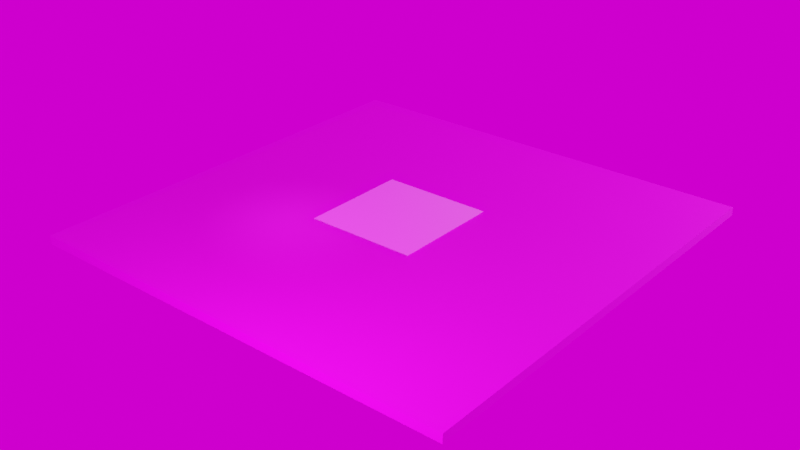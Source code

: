 # Source: environment_V01_eevee_-_no_objects.blend  (saved by Blender 2.93.17; exported with 4.5.12 LTS)
import bpy
from mathutils import Matrix  # noqa: F401  (used for matrix-valued properties, if any)

bpy.ops.wm.read_factory_settings(use_empty=True)
scene = bpy.context.scene
scene.name = 'Scene'

# ---- collections
col_collection = bpy.data.collections.new('Collection'); scene.collection.children.link(col_collection)
col_lights = bpy.data.collections.new('Lights'); scene.collection.children.link(col_lights)

# ---- images (referenced by path relative to the original .blend; pixels are not part of the script)
import os
ASSET_DIR = os.environ.get("B2B_ASSET_DIR", "")  # directory of the original .blend (textures are referenced by path, not embedded)
HERE = os.path.dirname(os.path.abspath(__file__))  # packed textures are extracted next to this script under _unpacked/

def load_image(name, relpath, width, height, colorspace="sRGB"):
    """Load a texture the original file referenced (path relative to the .blend, or extracted next to this script)."""
    p = next((c for c in (os.path.join(HERE, relpath), os.path.join(ASSET_DIR, relpath)) if relpath and os.path.exists(c)), "")
    if p:
        img = bpy.data.images.load(p, check_existing=True)
        img.name = name
    else:  # same state as the original file: an image datablock whose file is absent (Cycles renders it pink)
        img = bpy.data.images.new(name, width, height)
        img.source = "FILE"
        img.filepath = "//" + (relpath or name)
    img.colorspace_settings.name = colorspace
    return img
img_wood051_2k_roughness_jpg = load_image('Wood051_2K_Roughness.jpg', 'wood-texture/Wood051_2K_Roughness.jpg', 1024, 1024, 'Non-Color')
img_wood051_2k_normal_jpg = load_image('Wood051_2K_Normal.jpg', 'wood-texture/Wood051_2K_Normal.jpg', 1024, 1024, 'sRGB')
img_wood051_2k_color_jpg = load_image('Wood051_2K_Color.jpg', 'wood-texture/Wood051_2K_Color.jpg', 1024, 1024, 'sRGB')
img_metalness_jpg = load_image('metalness.jpg', 'wood-texture/metalness.jpg', 1024, 1024, 'sRGB')
img_grid_pad_v01_png = load_image('grid-pad V01.png', 'grid-pad V01.png', 1024, 1024, 'sRGB')
img_pad_normalmap_png = load_image('pad-normalmap.png', 'pad-normalmap.png', 1024, 1024, 'Non-Color')
img_hdr_029_sky_cloudy_ref_hdr = load_image('HDR_029_Sky_Cloudy_Ref.hdr', 'HDR_029_Sky_Cloudy_Ref.hdr', 1024, 1024, 'Linear Rec.709')

# ---- materials (node trees are filled in below, after node groups)
mat_woodtable = bpy.data.materials.new('woodtable')
mat_woodtable.use_transparent_shadow = False
mat_grid_pad = bpy.data.materials.new('grid pad')
mat_grid_pad.use_transparent_shadow = False

# ---- material node trees
mat_woodtable.use_nodes = True; mat_woodtable.node_tree.nodes.clear()
_N = mat_woodtable.node_tree.nodes; _L = mat_woodtable.node_tree.links
n0 = _N.new('ShaderNodeBsdfPrincipled'); n0.name = 'Principled BSDF'; n0.location = (29, 300)
n0.distribution = 'GGX'
n0.subsurface_method = 'BURLEY'
n0.inputs[3].default_value = 1.45
n0.inputs[13].default_value = 0.2091
n0.inputs[20].default_value = 0.0
n0.inputs[27].default_value = (0.0, 0.0, 0.0, 1.0)
n0.inputs[28].default_value = 1.0
n1 = _N.new('ShaderNodeOutputMaterial'); n1.name = 'Material Output'; n1.location = (319, 300)
n2 = _N.new('ShaderNodeTexImage'); n2.name = 'Image Texture.002'; n2.location = (-604, -26)
n2.image = img_wood051_2k_roughness_jpg
n3 = _N.new('ShaderNodeTexImage'); n3.name = 'Image Texture.001'; n3.location = (-569, -315)
n3.image = img_wood051_2k_normal_jpg
n4 = _N.new('ShaderNodeMath'); n4.name = 'Math'; n4.location = (-239, -88)
n4.operation = 'MULTIPLY'
n4.inputs[1].default_value = 1.6
n4.inputs[2].default_value = 0.0
n5 = _N.new('ShaderNodeNormalMap'); n5.name = 'Normal Map'; n5.location = (-235, -284)
n5.inputs[0].default_value = 0.3
n6 = _N.new('ShaderNodeTexImage'); n6.name = 'Image Texture'; n6.location = (-625, 366)
n6.image = img_wood051_2k_color_jpg
n7 = _N.new('ShaderNodeTexImage'); n7.name = 'Image Texture.003'; n7.location = (-331, 196)
n7.image = img_metalness_jpg
_L.new(n0.outputs[0], n1.inputs[0])
_L.new(n6.outputs[0], n0.inputs[0])
_L.new(n3.outputs[0], n5.inputs[1])
_L.new(n2.outputs[0], n4.inputs[0])
_L.new(n4.outputs[0], n0.inputs[2])
_L.new(n7.outputs[0], n0.inputs[1])
_L.new(n5.outputs[0], n0.inputs[5])
n1.is_active_output = True
mat_grid_pad.use_nodes = True; mat_grid_pad.node_tree.nodes.clear()
_N = mat_grid_pad.node_tree.nodes; _L = mat_grid_pad.node_tree.links
n0 = _N.new('ShaderNodeOutputMaterial'); n0.name = 'Material Output'; n0.location = (400, 360)
n1 = _N.new('ShaderNodeBsdfPrincipled'); n1.name = 'Principled BSDF'; n1.location = (10, 349)
n1.distribution = 'GGX'
n1.subsurface_method = 'BURLEY'
n1.inputs[2].default_value = 0.7273
n1.inputs[3].default_value = 1.45
n1.inputs[13].default_value = 0.7091
n1.inputs[27].default_value = (0.0, 0.0, 0.0, 1.0)
n1.inputs[28].default_value = 1.0
n2 = _N.new('ShaderNodeTexImage'); n2.name = 'Image Texture'; n2.location = (-494, 274)
n2.image = img_grid_pad_v01_png
n3 = _N.new('ShaderNodeTexImage'); n3.name = 'Image Texture.001'; n3.location = (-483, -145)
n3.image = img_pad_normalmap_png
n4 = _N.new('ShaderNodeUVMap'); n4.name = 'UV Map.002'; n4.location = (-685, -332)
n4.uv_map = 'Normalmap'
n5 = _N.new('ShaderNodeUVMap'); n5.name = 'UV Map'; n5.location = (-711, 60)
n5.uv_map = 'Colormap'
_L.new(n1.outputs[0], n0.inputs[0])
_L.new(n2.outputs[0], n1.inputs[0])
_L.new(n3.outputs[0], n1.inputs[5])
_L.new(n5.outputs[0], n2.inputs[0])
_L.new(n4.outputs[0], n3.inputs[0])
n0.is_active_output = True

# ---- world
world_world = bpy.data.worlds.new('World'); scene.world = world_world
world_world.use_nodes = True; world_world.node_tree.nodes.clear()
_N = world_world.node_tree.nodes; _L = world_world.node_tree.links
n0 = _N.new('ShaderNodeOutputWorld'); n0.name = 'World Output'; n0.location = (300, 300)
n1 = _N.new('ShaderNodeBackground'); n1.name = 'Background'; n1.location = (10, 300)
n2 = _N.new('ShaderNodeTexImage'); n2.name = 'Image Texture'; n2.location = (-354, 273)
n2.image = img_hdr_029_sky_cloudy_ref_hdr
n3 = _N.new('ShaderNodeTexCoord'); n3.name = 'Texture Coordinate'; n3.location = (-632, 215)
_L.new(n1.outputs[0], n0.inputs[0])
_L.new(n2.outputs[0], n1.inputs[0])
_L.new(n3.outputs[5], n2.inputs[0])
n0.is_active_output = True
world_world.color = (0.05088, 0.05088, 0.05088)
world_world.use_sun_shadow = False
world_world.sun_shadow_jitter_overblur = 0.0

# ---- lights
light_light = bpy.data.lights.new('Light', 'SPOT')
light_light.transmission_factor = 0.0
light_light.energy = 29.9
light_light.shadow_buffer_clip_start = 0.001
light_light.shadow_soft_size = 0.12
light_light.shadow_maximum_resolution = 0.003
light_light.use_absolute_resolution = True
light_light.spot_blend = 0.6129
light_light.spot_size = 0.2199
light_area = bpy.data.lights.new('Area', 'AREA')
light_area.transmission_factor = 0.0
light_area.energy = 15.71
light_area.shadow_buffer_clip_start = 0.001
light_area.shadow_soft_size = 0.19
light_area.shadow_maximum_resolution = 0.003
light_area.use_absolute_resolution = True
light_area.shape = 'RECTANGLE'
light_area.size = 0.19
light_area.size_y = 0.1
light_point = bpy.data.lights.new('Point', 'AREA')
light_point.transmission_factor = 0.0
light_point.energy = 78.54
light_point.shadow_buffer_clip_start = 0.01
light_point.shadow_soft_size = 1.03
light_point.shadow_maximum_resolution = 0.003
light_point.use_absolute_resolution = True
light_point.size = 1.03

# ---- meshes
me_cube_001 = bpy.data.meshes.new('Cube.001')
me_cube_001.from_pydata([(-0.5, -0.5, -0.009808), (-0.5, -0.5, 0.009808), (-0.5, 0.5, -0.009808), (-0.5, 0.5, 0.009808), (0.5, -0.5, -0.009808), (0.5, -0.5, 0.009808), (0.5, 0.5, -0.009808), (0.5, 0.5, 0.009808)], [], [(0, 1, 3, 2), (2, 3, 7, 6), (6, 7, 5, 4), (4, 5, 1, 0), (2, 6, 4, 0), (7, 3, 1, 5)])
_uv = me_cube_001.uv_layers.new(name='UVMap')
_uv.uv.foreach_set('vector', [1.623, -0.6234, 1.623, -0.5793, -0.6234, -0.5793, -0.6234, -0.6234, 1.623, -0.6234, 1.623, -0.5793, -0.6234, -0.5793, -0.6234, -0.6234, -0.6234, -0.5793, -0.6234, -0.6234, 1.623, -0.6234, 1.623, -0.5793, -0.6234, -0.5793, -0.6234, -0.6234, 1.623, -0.6234, 1.623, -0.5793, -0.6234, -0.6234, 1.623, -0.6234, 1.623, 1.623, -0.6234, 1.623, -0.6234, -0.6234, 1.623, -0.6234, 1.623, 1.623, -0.6234, 1.623])
me_cube_001.materials.append(mat_woodtable)
me_cube_001.use_remesh_fix_poles = True
me_cube_001.use_remesh_preserve_attributes = False
me_cube_001.use_mirror_vertex_groups = False
me_cube_001.update()
me_cube_002 = bpy.data.meshes.new('Cube.002')
me_cube_002.from_pydata([(-0.125, -0.125, 0.009814), (-0.125, -0.125, 0.01126), (-0.125, 0.125, 0.009814), (-0.125, 0.125, 0.01126), (0.125, -0.125, 0.009814), (0.125, -0.125, 0.01126), (0.125, 0.125, 0.009814), (0.125, 0.125, 0.01126)], [], [(0, 1, 3, 2), (2, 3, 7, 6), (6, 7, 5, 4), (4, 5, 1, 0), (2, 6, 4, 0), (7, 3, 1, 5)])
_uv = me_cube_002.uv_layers.new(name='Colormap')
_uv.uv.foreach_set('vector', [1.0, 0.9825, 1.0, 0.9999, 0.0001671, 0.9999, 0.0003708, 0.9825, 4.842e-08, 0.0, 0.01745, 0.0002038, 0.01745, 1.0, 0.0, 0.9998, 0.01745, 1.0, 0.0, 0.9998, 4.469e-08, 0.0, 0.01745, 0.0002037, 1.001, 0.9907, 1.001, 0.9996, 0.0009317, 0.9996, 0.001135, 0.9907, 0.125, 0.5, 0.375, 0.5, 0.375, 0.75, 0.125, 0.75, 1.0, 1.0, 0.0, 1.0, 1.192e-07, 1.192e-07, 1.0, 1.192e-07])
_uv.active_render = True
_uv = me_cube_002.uv_layers.new(name='Normalmap')
_uv.uv.foreach_set('vector', [1.0, 0.9825, 1.0, 0.9999, 0.0001671, 0.9999, 0.0003708, 0.9825, 4.842e-08, 0.0, 0.01745, 0.0002038, 0.01745, 1.0, 0.0, 0.9998, 0.01745, 1.0, 0.0, 0.9998, 4.469e-08, 0.0, 0.01745, 0.0002037, 1.001, 0.9907, 1.001, 0.9996, 0.0009317, 0.9996, 0.001135, 0.9907, 0.125, 0.5, 0.375, 0.5, 0.375, 0.75, 0.125, 0.75, 4.555, 4.555, -3.555, 4.555, -3.555, -3.555, 4.555, -3.555])
me_cube_002.materials.append(mat_grid_pad)
me_cube_002.use_remesh_fix_poles = True
me_cube_002.use_remesh_preserve_attributes = False
me_cube_002.use_mirror_vertex_groups = False
me_cube_002.update()

# ---- objects
ob_table = bpy.data.objects.new('table', me_cube_001)
ob_measurement_pad = bpy.data.objects.new('measurement pad', me_cube_002)
ob_spotlight = bpy.data.objects.new('Spotlight', light_light)
ob_frontlight = bpy.data.objects.new('Frontlight', light_area)
ob_backlight = bpy.data.objects.new('Backlight', light_point)

# ---- transforms, parenting, visibility, modifiers, constraints
ob_table.location = (0.133, 0.09568, -0.01115)
ob_table.lineart.crease_threshold = 0.0
ob_measurement_pad.location = (0.1148, 0.1148, -0.01126)
ob_measurement_pad.lineart.crease_threshold = 0.0
ob_spotlight.location = (-0.43, 0.21, 0.85)
ob_spotlight.rotation_euler = (-0.5131, 0.0, 0.9896)
ob_spotlight.lock_rotations_4d = False
ob_spotlight.empty_display_type = 'ARROWS'
ob_spotlight.color = (0.0, 0.0, 0.0, 0.0)
ob_spotlight.lineart.crease_threshold = 0.0
ob_frontlight.location = (0.4, -0.69, 0.41)
ob_frontlight.rotation_euler = (1.077, 0.0, 0.5445)
ob_frontlight.lineart.crease_threshold = 0.0
ob_backlight.location = (1.28, 2.186, 0.5916)
ob_backlight.rotation_euler = (-1.333, 0.0, -0.5201)
ob_backlight.lineart.crease_threshold = 0.0

# ---- collection membership
col_collection.objects.link(ob_table)
col_collection.objects.link(ob_measurement_pad)
col_lights.objects.link(ob_spotlight)
col_lights.objects.link(ob_frontlight)
col_lights.objects.link(ob_backlight)

# ---- scene / render settings (as saved in the file)
scene.frame_start = 1; scene.frame_end = 250; scene.frame_set(0)
scene.render.engine = 'BLENDER_EEVEE_NEXT'
scene.cycles.feature_set = 'EXPERIMENTAL'
scene.cycles.samples = 128
scene.cycles.sampling_pattern = 'TABULATED_SOBOL'
scene.cycles.use_light_tree = False
scene.cycles.diffuse_bounces = 20
scene.cycles.glossy_bounces = 21
scene.cycles.transmission_bounces = 23
scene.cycles.transparent_max_bounces = 21
scene.eevee.use_raytracing = True
scene.view_settings.view_transform = 'Filmic'
bpy.context.view_layer.update()

# ---- added for rendering (the .blend has no active camera): camera
cam_auto = bpy.data.cameras.new('AutoCamera')
cam_auto.lens = 50.0
cam_auto.sensor_width = 36.0
cam_auto.clip_end = 1000.0
ob_auto_camera = bpy.data.objects.new('AutoCamera', cam_auto)
scene.collection.objects.link(ob_auto_camera)
ob_auto_camera.location = (1.4416, -1.47465, 1.03641)
ob_auto_camera.rotation_euler = (1.09748, -7.21219e-08, 0.694738)
scene.camera = ob_auto_camera
bpy.context.view_layer.update()
